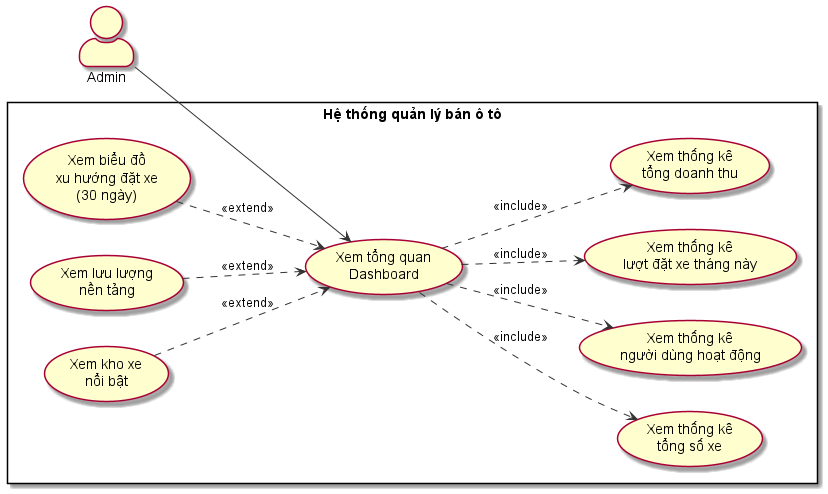

The diagram above was rendered by PlantUML. Its source (embedded in the PNG):
@startuml UC08 - Xem tổng quan Dashboard
' =============================================
' UC08: Xem tổng quan Dashboard
' Đồ án: Website quản lý bán ô tô
' =============================================

left to right direction
skinparam actorStyle awesome
skinparam usecase {
  BackgroundColor #FEFECE
  BorderColor #A80036
  ArrowColor #333333
}

actor "Admin" as Admin

rectangle "Hệ thống quản lý bán ô tô" {
  usecase "Xem tổng quan\nDashboard" as UC_Main

  usecase "Xem thống kê\ntổng số xe" as UC_Xe
  usecase "Xem thống kê\nngười dùng hoạt động" as UC_User
  usecase "Xem thống kê\nlượt đặt xe tháng này" as UC_Booking
  usecase "Xem thống kê\ntổng doanh thu" as UC_Revenue

  usecase "Xem biểu đồ\nxu hướng đặt xe\n(30 ngày)" as UC_Chart
  usecase "Xem lưu lượng\nnền tảng" as UC_Traffic
  usecase "Xem kho xe\nnổi bật" as UC_Popular
}

Admin --> UC_Main

UC_Main ..> UC_Xe : <<include>>
UC_Main ..> UC_User : <<include>>
UC_Main ..> UC_Booking : <<include>>
UC_Main ..> UC_Revenue : <<include>>

UC_Chart ..> UC_Main : <<extend>>
UC_Traffic ..> UC_Main : <<extend>>
UC_Popular ..> UC_Main : <<extend>>

@enduml